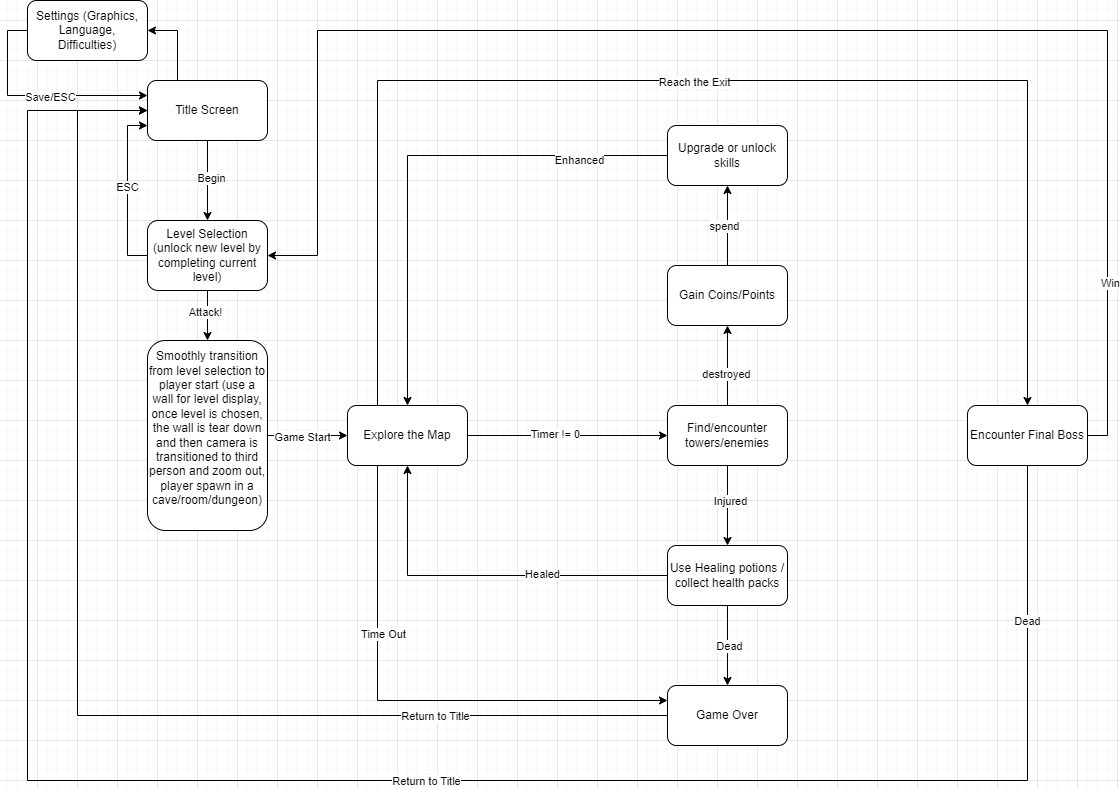

The diagram above was exported from draw.io. Its source (the exported page's mxGraphModel, read from the mxfile embedded in the PNG):
<mxGraphModel dx="1431" dy="1910" grid="1" gridSize="10" guides="1" tooltips="1" connect="1" arrows="1" fold="1" page="1" pageScale="1" pageWidth="850" pageHeight="1100" math="0" shadow="0">
  <root>
    <mxCell id="0" />
    <mxCell id="1" parent="0" />
    <mxCell id="DvbZTr1sbasB1ZSRingH-4" value="" style="edgeStyle=orthogonalEdgeStyle;rounded=0;orthogonalLoop=1;jettySize=auto;html=1;entryX=1;entryY=0.5;entryDx=0;entryDy=0;exitX=0.25;exitY=0;exitDx=0;exitDy=0;" parent="1" source="DvbZTr1sbasB1ZSRingH-1" target="DvbZTr1sbasB1ZSRingH-3" edge="1">
      <mxGeometry relative="1" as="geometry" />
    </mxCell>
    <mxCell id="DvbZTr1sbasB1ZSRingH-7" value="" style="edgeStyle=orthogonalEdgeStyle;rounded=0;orthogonalLoop=1;jettySize=auto;html=1;" parent="1" source="DvbZTr1sbasB1ZSRingH-1" target="DvbZTr1sbasB1ZSRingH-6" edge="1">
      <mxGeometry relative="1" as="geometry" />
    </mxCell>
    <mxCell id="A-0uA8nPq4QZAQ91zx8X-1" value="Begin" style="edgeLabel;html=1;align=center;verticalAlign=middle;resizable=0;points=[];" vertex="1" connectable="0" parent="DvbZTr1sbasB1ZSRingH-7">
      <mxGeometry x="-0.055" y="3" relative="1" as="geometry">
        <mxPoint as="offset" />
      </mxGeometry>
    </mxCell>
    <mxCell id="DvbZTr1sbasB1ZSRingH-1" value="Title Screen" style="rounded=1;whiteSpace=wrap;html=1;" parent="1" vertex="1">
      <mxGeometry x="150" y="-20" width="120" height="60" as="geometry" />
    </mxCell>
    <mxCell id="DvbZTr1sbasB1ZSRingH-5" style="edgeStyle=orthogonalEdgeStyle;rounded=0;orthogonalLoop=1;jettySize=auto;html=1;exitX=0;exitY=0.5;exitDx=0;exitDy=0;entryX=0;entryY=0.25;entryDx=0;entryDy=0;" parent="1" source="DvbZTr1sbasB1ZSRingH-3" target="DvbZTr1sbasB1ZSRingH-1" edge="1">
      <mxGeometry relative="1" as="geometry" />
    </mxCell>
    <mxCell id="DvbZTr1sbasB1ZSRingH-10" value="Save/ESC" style="edgeLabel;html=1;align=center;verticalAlign=middle;resizable=0;points=[];" parent="DvbZTr1sbasB1ZSRingH-5" vertex="1" connectable="0">
      <mxGeometry x="0.1271" y="-1" relative="1" as="geometry">
        <mxPoint as="offset" />
      </mxGeometry>
    </mxCell>
    <mxCell id="DvbZTr1sbasB1ZSRingH-3" value="Settings (Graphics, Language, Difficulties)" style="rounded=1;whiteSpace=wrap;html=1;" parent="1" vertex="1">
      <mxGeometry x="30" y="-100" width="120" height="60" as="geometry" />
    </mxCell>
    <mxCell id="sWjKvFemMA6WNyiepZkH-3" style="edgeStyle=orthogonalEdgeStyle;rounded=0;orthogonalLoop=1;jettySize=auto;html=1;exitX=0.5;exitY=1;exitDx=0;exitDy=0;" parent="1" source="DvbZTr1sbasB1ZSRingH-6" target="sWjKvFemMA6WNyiepZkH-1" edge="1">
      <mxGeometry relative="1" as="geometry" />
    </mxCell>
    <mxCell id="A-0uA8nPq4QZAQ91zx8X-3" value="Attack!" style="edgeLabel;html=1;align=center;verticalAlign=middle;resizable=0;points=[];" vertex="1" connectable="0" parent="sWjKvFemMA6WNyiepZkH-3">
      <mxGeometry x="-0.168" y="-3" relative="1" as="geometry">
        <mxPoint as="offset" />
      </mxGeometry>
    </mxCell>
    <mxCell id="A-0uA8nPq4QZAQ91zx8X-22" style="edgeStyle=orthogonalEdgeStyle;rounded=0;orthogonalLoop=1;jettySize=auto;html=1;entryX=0;entryY=0.75;entryDx=0;entryDy=0;" edge="1" parent="1" source="DvbZTr1sbasB1ZSRingH-6" target="DvbZTr1sbasB1ZSRingH-1">
      <mxGeometry relative="1" as="geometry">
        <Array as="points">
          <mxPoint x="130" y="155" />
          <mxPoint x="130" y="25" />
        </Array>
      </mxGeometry>
    </mxCell>
    <mxCell id="A-0uA8nPq4QZAQ91zx8X-23" value="ESC" style="edgeLabel;html=1;align=center;verticalAlign=middle;resizable=0;points=[];" vertex="1" connectable="0" parent="A-0uA8nPq4QZAQ91zx8X-22">
      <mxGeometry x="0.0428" y="1" relative="1" as="geometry">
        <mxPoint as="offset" />
      </mxGeometry>
    </mxCell>
    <mxCell id="DvbZTr1sbasB1ZSRingH-6" value="Level Selection&lt;br&gt;(unlock new level by completing current level)" style="rounded=1;whiteSpace=wrap;html=1;" parent="1" vertex="1">
      <mxGeometry x="150" y="120" width="120" height="70" as="geometry" />
    </mxCell>
    <mxCell id="A-0uA8nPq4QZAQ91zx8X-6" value="" style="edgeStyle=orthogonalEdgeStyle;rounded=0;orthogonalLoop=1;jettySize=auto;html=1;" edge="1" parent="1" source="sWjKvFemMA6WNyiepZkH-1" target="A-0uA8nPq4QZAQ91zx8X-5">
      <mxGeometry relative="1" as="geometry" />
    </mxCell>
    <mxCell id="A-0uA8nPq4QZAQ91zx8X-45" value="Game Start" style="edgeLabel;html=1;align=center;verticalAlign=middle;resizable=0;points=[];" vertex="1" connectable="0" parent="A-0uA8nPq4QZAQ91zx8X-6">
      <mxGeometry x="-0.1417" y="-1" relative="1" as="geometry">
        <mxPoint as="offset" />
      </mxGeometry>
    </mxCell>
    <mxCell id="sWjKvFemMA6WNyiepZkH-1" value="Smoothly transition from level selection to player start (use a wall for level display, once level is chosen, the wall is tear down and then camera is transitioned to third person and zoom out, player spawn in a cave/room/dungeon)&lt;div&gt;&lt;br&gt;&lt;/div&gt;" style="whiteSpace=wrap;html=1;rounded=1;" parent="1" vertex="1">
      <mxGeometry x="150" y="240" width="120" height="190" as="geometry" />
    </mxCell>
    <mxCell id="A-0uA8nPq4QZAQ91zx8X-8" value="" style="edgeStyle=orthogonalEdgeStyle;rounded=0;orthogonalLoop=1;jettySize=auto;html=1;" edge="1" parent="1" source="A-0uA8nPq4QZAQ91zx8X-5" target="A-0uA8nPq4QZAQ91zx8X-7">
      <mxGeometry relative="1" as="geometry" />
    </mxCell>
    <mxCell id="A-0uA8nPq4QZAQ91zx8X-35" value="Timer != 0" style="edgeLabel;html=1;align=center;verticalAlign=middle;resizable=0;points=[];" vertex="1" connectable="0" parent="A-0uA8nPq4QZAQ91zx8X-8">
      <mxGeometry x="-0.1243" y="2" relative="1" as="geometry">
        <mxPoint as="offset" />
      </mxGeometry>
    </mxCell>
    <mxCell id="A-0uA8nPq4QZAQ91zx8X-36" style="edgeStyle=orthogonalEdgeStyle;rounded=0;orthogonalLoop=1;jettySize=auto;html=1;exitX=0.25;exitY=1;exitDx=0;exitDy=0;entryX=0;entryY=0.25;entryDx=0;entryDy=0;" edge="1" parent="1" source="A-0uA8nPq4QZAQ91zx8X-5" target="A-0uA8nPq4QZAQ91zx8X-19">
      <mxGeometry relative="1" as="geometry" />
    </mxCell>
    <mxCell id="A-0uA8nPq4QZAQ91zx8X-37" value="Time Out" style="edgeLabel;html=1;align=center;verticalAlign=middle;resizable=0;points=[];" vertex="1" connectable="0" parent="A-0uA8nPq4QZAQ91zx8X-36">
      <mxGeometry x="-0.3595" y="5" relative="1" as="geometry">
        <mxPoint as="offset" />
      </mxGeometry>
    </mxCell>
    <mxCell id="A-0uA8nPq4QZAQ91zx8X-41" style="edgeStyle=orthogonalEdgeStyle;rounded=0;orthogonalLoop=1;jettySize=auto;html=1;exitX=0.25;exitY=0;exitDx=0;exitDy=0;entryX=0.5;entryY=0;entryDx=0;entryDy=0;" edge="1" parent="1" source="A-0uA8nPq4QZAQ91zx8X-5" target="A-0uA8nPq4QZAQ91zx8X-40">
      <mxGeometry relative="1" as="geometry">
        <Array as="points">
          <mxPoint x="380" y="-20" />
          <mxPoint x="1030" y="-20" />
        </Array>
      </mxGeometry>
    </mxCell>
    <mxCell id="A-0uA8nPq4QZAQ91zx8X-42" value="Reach the Exit" style="edgeLabel;html=1;align=center;verticalAlign=middle;resizable=0;points=[];" vertex="1" connectable="0" parent="A-0uA8nPq4QZAQ91zx8X-41">
      <mxGeometry x="-0.0145" y="-1" relative="1" as="geometry">
        <mxPoint x="1" as="offset" />
      </mxGeometry>
    </mxCell>
    <mxCell id="A-0uA8nPq4QZAQ91zx8X-5" value="Explore the Map" style="whiteSpace=wrap;html=1;rounded=1;" vertex="1" parent="1">
      <mxGeometry x="350" y="305" width="120" height="60" as="geometry" />
    </mxCell>
    <mxCell id="A-0uA8nPq4QZAQ91zx8X-10" value="" style="edgeStyle=orthogonalEdgeStyle;rounded=0;orthogonalLoop=1;jettySize=auto;html=1;" edge="1" parent="1" source="A-0uA8nPq4QZAQ91zx8X-7" target="A-0uA8nPq4QZAQ91zx8X-9">
      <mxGeometry relative="1" as="geometry" />
    </mxCell>
    <mxCell id="A-0uA8nPq4QZAQ91zx8X-11" value="destroyed" style="edgeLabel;html=1;align=center;verticalAlign=middle;resizable=0;points=[];" vertex="1" connectable="0" parent="A-0uA8nPq4QZAQ91zx8X-10">
      <mxGeometry x="-0.205" y="2" relative="1" as="geometry">
        <mxPoint as="offset" />
      </mxGeometry>
    </mxCell>
    <mxCell id="A-0uA8nPq4QZAQ91zx8X-17" value="" style="edgeStyle=orthogonalEdgeStyle;rounded=0;orthogonalLoop=1;jettySize=auto;html=1;" edge="1" parent="1" source="A-0uA8nPq4QZAQ91zx8X-7" target="A-0uA8nPq4QZAQ91zx8X-16">
      <mxGeometry relative="1" as="geometry" />
    </mxCell>
    <mxCell id="A-0uA8nPq4QZAQ91zx8X-18" value="Injured" style="edgeLabel;html=1;align=center;verticalAlign=middle;resizable=0;points=[];" vertex="1" connectable="0" parent="A-0uA8nPq4QZAQ91zx8X-17">
      <mxGeometry x="-0.125" y="2" relative="1" as="geometry">
        <mxPoint as="offset" />
      </mxGeometry>
    </mxCell>
    <mxCell id="A-0uA8nPq4QZAQ91zx8X-7" value="Find/encounter towers/enemies" style="whiteSpace=wrap;html=1;rounded=1;" vertex="1" parent="1">
      <mxGeometry x="670" y="305" width="120" height="60" as="geometry" />
    </mxCell>
    <mxCell id="A-0uA8nPq4QZAQ91zx8X-14" value="" style="edgeStyle=orthogonalEdgeStyle;rounded=0;orthogonalLoop=1;jettySize=auto;html=1;" edge="1" parent="1" source="A-0uA8nPq4QZAQ91zx8X-9" target="A-0uA8nPq4QZAQ91zx8X-13">
      <mxGeometry relative="1" as="geometry" />
    </mxCell>
    <mxCell id="A-0uA8nPq4QZAQ91zx8X-15" value="spend" style="edgeLabel;html=1;align=center;verticalAlign=middle;resizable=0;points=[];" vertex="1" connectable="0" parent="A-0uA8nPq4QZAQ91zx8X-14">
      <mxGeometry x="-0.005" y="4" relative="1" as="geometry">
        <mxPoint as="offset" />
      </mxGeometry>
    </mxCell>
    <mxCell id="A-0uA8nPq4QZAQ91zx8X-9" value="Gain Coins/Points" style="whiteSpace=wrap;html=1;rounded=1;" vertex="1" parent="1">
      <mxGeometry x="670" y="165" width="120" height="60" as="geometry" />
    </mxCell>
    <mxCell id="A-0uA8nPq4QZAQ91zx8X-31" style="edgeStyle=orthogonalEdgeStyle;rounded=0;orthogonalLoop=1;jettySize=auto;html=1;entryX=0.5;entryY=0;entryDx=0;entryDy=0;" edge="1" parent="1" source="A-0uA8nPq4QZAQ91zx8X-13" target="A-0uA8nPq4QZAQ91zx8X-5">
      <mxGeometry relative="1" as="geometry" />
    </mxCell>
    <mxCell id="A-0uA8nPq4QZAQ91zx8X-33" value="Enhanced" style="edgeLabel;html=1;align=center;verticalAlign=middle;resizable=0;points=[];" vertex="1" connectable="0" parent="A-0uA8nPq4QZAQ91zx8X-31">
      <mxGeometry x="-0.652" y="4" relative="1" as="geometry">
        <mxPoint as="offset" />
      </mxGeometry>
    </mxCell>
    <mxCell id="A-0uA8nPq4QZAQ91zx8X-13" value="Upgrade or unlock skills" style="whiteSpace=wrap;html=1;rounded=1;" vertex="1" parent="1">
      <mxGeometry x="670" y="25" width="120" height="60" as="geometry" />
    </mxCell>
    <mxCell id="A-0uA8nPq4QZAQ91zx8X-20" value="" style="edgeStyle=orthogonalEdgeStyle;rounded=0;orthogonalLoop=1;jettySize=auto;html=1;" edge="1" parent="1" source="A-0uA8nPq4QZAQ91zx8X-16" target="A-0uA8nPq4QZAQ91zx8X-19">
      <mxGeometry relative="1" as="geometry" />
    </mxCell>
    <mxCell id="A-0uA8nPq4QZAQ91zx8X-21" value="Dead" style="edgeLabel;html=1;align=center;verticalAlign=middle;resizable=0;points=[];" vertex="1" connectable="0" parent="A-0uA8nPq4QZAQ91zx8X-20">
      <mxGeometry x="0.005" y="1" relative="1" as="geometry">
        <mxPoint as="offset" />
      </mxGeometry>
    </mxCell>
    <mxCell id="A-0uA8nPq4QZAQ91zx8X-30" value="" style="edgeStyle=orthogonalEdgeStyle;rounded=0;orthogonalLoop=1;jettySize=auto;html=1;entryX=0.5;entryY=1;entryDx=0;entryDy=0;" edge="1" parent="1" source="A-0uA8nPq4QZAQ91zx8X-16" target="A-0uA8nPq4QZAQ91zx8X-5">
      <mxGeometry relative="1" as="geometry" />
    </mxCell>
    <mxCell id="A-0uA8nPq4QZAQ91zx8X-32" value="Healed" style="edgeLabel;html=1;align=center;verticalAlign=middle;resizable=0;points=[];" vertex="1" connectable="0" parent="A-0uA8nPq4QZAQ91zx8X-30">
      <mxGeometry x="-0.3185" y="-2" relative="1" as="geometry">
        <mxPoint as="offset" />
      </mxGeometry>
    </mxCell>
    <mxCell id="A-0uA8nPq4QZAQ91zx8X-16" value="Use Healing potions / collect health packs" style="whiteSpace=wrap;html=1;rounded=1;" vertex="1" parent="1">
      <mxGeometry x="670" y="445" width="120" height="60" as="geometry" />
    </mxCell>
    <mxCell id="A-0uA8nPq4QZAQ91zx8X-24" style="edgeStyle=orthogonalEdgeStyle;rounded=0;orthogonalLoop=1;jettySize=auto;html=1;entryX=0;entryY=0.5;entryDx=0;entryDy=0;" edge="1" parent="1" source="A-0uA8nPq4QZAQ91zx8X-19" target="DvbZTr1sbasB1ZSRingH-1">
      <mxGeometry relative="1" as="geometry">
        <Array as="points">
          <mxPoint x="80" y="615" />
          <mxPoint x="80" y="10" />
        </Array>
      </mxGeometry>
    </mxCell>
    <mxCell id="A-0uA8nPq4QZAQ91zx8X-25" value="Return to Title" style="edgeLabel;html=1;align=center;verticalAlign=middle;resizable=0;points=[];" vertex="1" connectable="0" parent="A-0uA8nPq4QZAQ91zx8X-24">
      <mxGeometry x="-0.6311" relative="1" as="geometry">
        <mxPoint as="offset" />
      </mxGeometry>
    </mxCell>
    <mxCell id="A-0uA8nPq4QZAQ91zx8X-19" value="Game Over" style="whiteSpace=wrap;html=1;rounded=1;" vertex="1" parent="1">
      <mxGeometry x="670" y="585" width="120" height="60" as="geometry" />
    </mxCell>
    <mxCell id="A-0uA8nPq4QZAQ91zx8X-43" style="edgeStyle=orthogonalEdgeStyle;rounded=0;orthogonalLoop=1;jettySize=auto;html=1;entryX=0;entryY=0.5;entryDx=0;entryDy=0;" edge="1" parent="1" source="A-0uA8nPq4QZAQ91zx8X-40" target="DvbZTr1sbasB1ZSRingH-1">
      <mxGeometry relative="1" as="geometry">
        <mxPoint x="329.9999999999998" y="620" as="targetPoint" />
        <Array as="points">
          <mxPoint x="1030" y="680" />
          <mxPoint x="30" y="680" />
          <mxPoint x="30" y="10" />
        </Array>
      </mxGeometry>
    </mxCell>
    <mxCell id="A-0uA8nPq4QZAQ91zx8X-44" value="Return to Title" style="edgeLabel;html=1;align=center;verticalAlign=middle;resizable=0;points=[];" vertex="1" connectable="0" parent="A-0uA8nPq4QZAQ91zx8X-43">
      <mxGeometry x="-0.1289" relative="1" as="geometry">
        <mxPoint as="offset" />
      </mxGeometry>
    </mxCell>
    <mxCell id="A-0uA8nPq4QZAQ91zx8X-46" value="Dead" style="edgeLabel;html=1;align=center;verticalAlign=middle;resizable=0;points=[];" vertex="1" connectable="0" parent="A-0uA8nPq4QZAQ91zx8X-43">
      <mxGeometry x="-0.8519" y="-1" relative="1" as="geometry">
        <mxPoint as="offset" />
      </mxGeometry>
    </mxCell>
    <mxCell id="A-0uA8nPq4QZAQ91zx8X-47" style="edgeStyle=orthogonalEdgeStyle;rounded=0;orthogonalLoop=1;jettySize=auto;html=1;exitX=1;exitY=0.5;exitDx=0;exitDy=0;entryX=1;entryY=0.5;entryDx=0;entryDy=0;" edge="1" parent="1" source="A-0uA8nPq4QZAQ91zx8X-40" target="DvbZTr1sbasB1ZSRingH-6">
      <mxGeometry relative="1" as="geometry">
        <Array as="points">
          <mxPoint x="1110" y="335" />
          <mxPoint x="1110" y="-70" />
          <mxPoint x="320" y="-70" />
          <mxPoint x="320" y="155" />
        </Array>
      </mxGeometry>
    </mxCell>
    <mxCell id="A-0uA8nPq4QZAQ91zx8X-48" value="Win" style="edgeLabel;html=1;align=center;verticalAlign=middle;resizable=0;points=[];" vertex="1" connectable="0" parent="A-0uA8nPq4QZAQ91zx8X-47">
      <mxGeometry x="-0.7678" y="-2" relative="1" as="geometry">
        <mxPoint as="offset" />
      </mxGeometry>
    </mxCell>
    <mxCell id="A-0uA8nPq4QZAQ91zx8X-40" value="Encounter Final Boss" style="whiteSpace=wrap;html=1;rounded=1;" vertex="1" parent="1">
      <mxGeometry x="970" y="305" width="120" height="60" as="geometry" />
    </mxCell>
  </root>
</mxGraphModel>